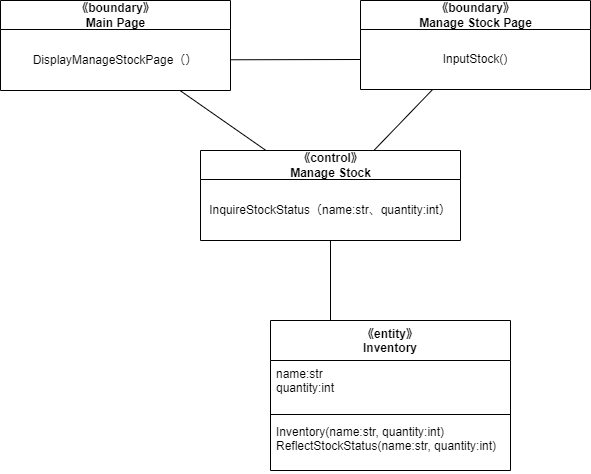

The diagram above was exported from draw.io. Its source (the exported page's mxGraphModel, read from the mxfile embedded in the PNG):
<mxGraphModel dx="1393" dy="1817" grid="1" gridSize="10" guides="1" tooltips="1" connect="1" arrows="1" fold="1" page="1" pageScale="1" pageWidth="827" pageHeight="1169" math="0" shadow="0">
  <root>
    <mxCell id="0" />
    <mxCell id="1" parent="0" />
    <mxCell id="25" value="《entity》&#10;Inventory" style="swimlane;fontStyle=1;align=center;verticalAlign=top;childLayout=stackLayout;horizontal=1;startSize=40;horizontalStack=0;resizeParent=1;resizeParentMax=0;resizeLast=0;collapsible=1;marginBottom=0;" vertex="1" parent="1">
      <mxGeometry x="220" y="-560" width="240" height="150" as="geometry" />
    </mxCell>
    <mxCell id="26" value="name:str&#10;quantity:int" style="text;strokeColor=none;fillColor=none;align=left;verticalAlign=top;spacingLeft=4;spacingRight=4;overflow=hidden;rotatable=0;points=[[0,0.5],[1,0.5]];portConstraint=eastwest;" vertex="1" parent="25">
      <mxGeometry y="40" width="240" height="50" as="geometry" />
    </mxCell>
    <mxCell id="27" value="" style="line;strokeWidth=1;fillColor=none;align=left;verticalAlign=middle;spacingTop=-1;spacingLeft=3;spacingRight=3;rotatable=0;labelPosition=right;points=[];portConstraint=eastwest;strokeColor=inherit;" vertex="1" parent="25">
      <mxGeometry y="90" width="240" height="8" as="geometry" />
    </mxCell>
    <mxCell id="28" value="Inventory(name:str, quantity:int)&#10;ReflectStockStatus(name:str, quantity:int)" style="text;strokeColor=none;fillColor=none;align=left;verticalAlign=top;spacingLeft=4;spacingRight=4;overflow=hidden;rotatable=0;points=[[0,0.5],[1,0.5]];portConstraint=eastwest;" vertex="1" parent="25">
      <mxGeometry y="98" width="240" height="52" as="geometry" />
    </mxCell>
    <mxCell id="29" style="edgeStyle=none;html=1;entryX=0.25;entryY=0;entryDx=0;entryDy=0;endArrow=none;endFill=0;" edge="1" parent="1" source="30" target="25">
      <mxGeometry relative="1" as="geometry" />
    </mxCell>
    <mxCell id="30" value="《control》&lt;br&gt;Manage Stock" style="swimlane;fontStyle=1;align=center;verticalAlign=middle;childLayout=stackLayout;horizontal=1;startSize=29;horizontalStack=0;resizeParent=1;resizeParentMax=0;resizeLast=0;collapsible=0;marginBottom=0;html=1;" vertex="1" parent="1">
      <mxGeometry x="150" y="-730" width="260" height="90" as="geometry" />
    </mxCell>
    <mxCell id="31" value="InquireStockStatus（name:str、quantity:int）" style="text;html=1;strokeColor=none;fillColor=none;align=center;verticalAlign=middle;spacingLeft=4;spacingRight=4;overflow=hidden;rotatable=0;points=[[0,0.5],[1,0.5]];portConstraint=eastwest;" vertex="1" parent="30">
      <mxGeometry y="29" width="260" height="61" as="geometry" />
    </mxCell>
    <mxCell id="32" style="edgeStyle=none;html=1;endArrow=none;endFill=0;" edge="1" parent="1" source="33" target="30">
      <mxGeometry relative="1" as="geometry" />
    </mxCell>
    <mxCell id="33" value="《boundary》&lt;br&gt;Main Page" style="swimlane;fontStyle=1;align=center;verticalAlign=middle;childLayout=stackLayout;horizontal=1;startSize=29;horizontalStack=0;resizeParent=1;resizeParentMax=0;resizeLast=0;collapsible=0;marginBottom=0;html=1;" vertex="1" parent="1">
      <mxGeometry x="-50" y="-880" width="230" height="90" as="geometry" />
    </mxCell>
    <mxCell id="34" value="DisplayManageStockPage（）" style="text;html=1;strokeColor=none;fillColor=none;align=center;verticalAlign=middle;spacingLeft=4;spacingRight=4;overflow=hidden;rotatable=0;points=[[0,0.5],[1,0.5]];portConstraint=eastwest;" vertex="1" parent="33">
      <mxGeometry y="29" width="230" height="61" as="geometry" />
    </mxCell>
    <mxCell id="35" style="edgeStyle=none;html=1;endArrow=none;endFill=0;" edge="1" parent="1" source="36" target="30">
      <mxGeometry relative="1" as="geometry" />
    </mxCell>
    <mxCell id="36" value="《boundary》&lt;br&gt;Manage Stock Page" style="swimlane;fontStyle=1;align=center;verticalAlign=middle;childLayout=stackLayout;horizontal=1;startSize=29;horizontalStack=0;resizeParent=1;resizeParentMax=0;resizeLast=0;collapsible=0;marginBottom=0;html=1;" vertex="1" parent="1">
      <mxGeometry x="310" y="-880" width="230" height="89" as="geometry" />
    </mxCell>
    <mxCell id="37" value="InputStock()" style="text;html=1;strokeColor=none;fillColor=none;align=center;verticalAlign=middle;spacingLeft=4;spacingRight=4;overflow=hidden;rotatable=0;points=[[0,0.5],[1,0.5]];portConstraint=eastwest;" vertex="1" parent="36">
      <mxGeometry y="29" width="230" height="60" as="geometry" />
    </mxCell>
    <mxCell id="38" style="edgeStyle=none;html=1;entryX=0;entryY=0.5;entryDx=0;entryDy=0;endArrow=none;endFill=0;" edge="1" parent="1" source="34" target="37">
      <mxGeometry relative="1" as="geometry" />
    </mxCell>
  </root>
</mxGraphModel>